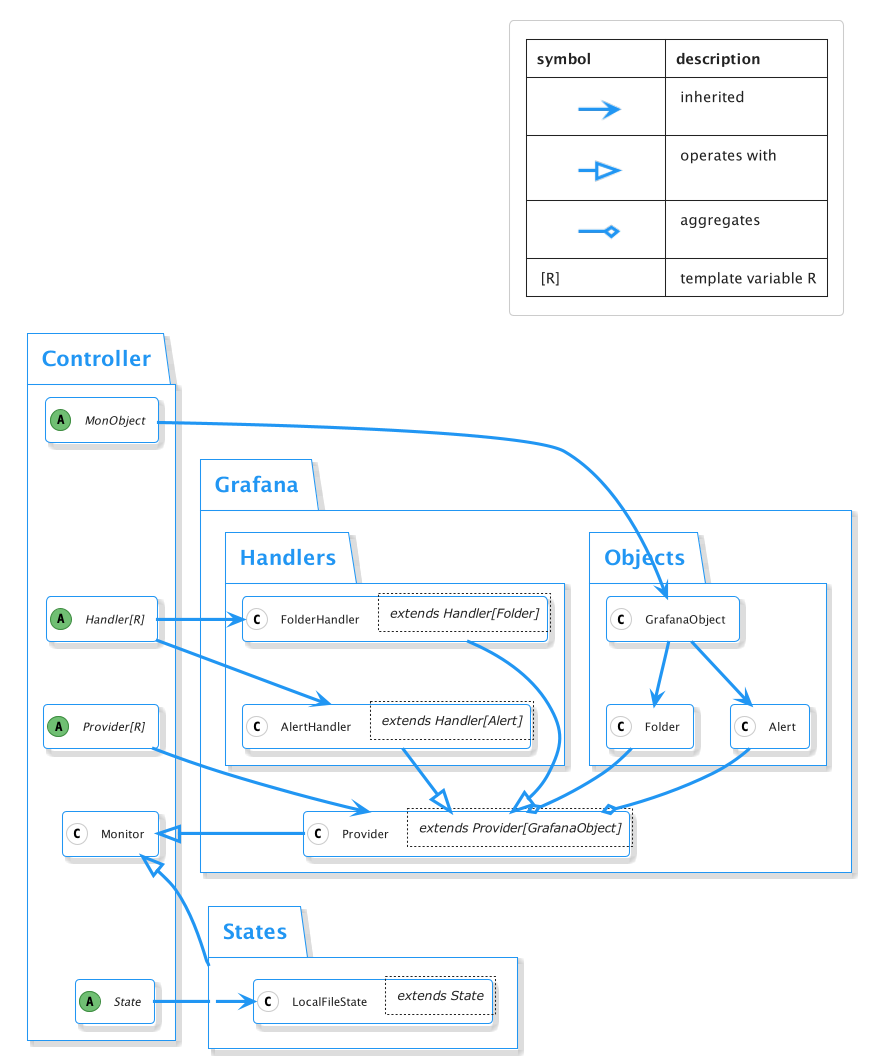

The diagram above was rendered by PlantUML. Its source (embedded in the PNG):
@startuml
!theme materia-outline
hide empty methods
hide empty members
' skinparam monochrome true
skinparam groupInheritance 2

' skinparam Backgroundcolor white
skinparam Backgroundcolor transparent

' skinparam linetype ortho

' UML guide: https://www.guru99.com/uml-cheatsheet-reference-guide.html#2

package "Controller" as controller {

    class "Monitor" as monitor {}
    abstract class "Handler[R]" as genericHandler {}
    abstract class "MonObject" as genericObject {}
    abstract class "Provider[R]" as genericProvider {}
    abstract class "State" as genericState {}

    genericObject -down[hidden]-> genericHandler
    genericHandler -down[hidden]-> genericProvider
    genericProvider -down[hidden]-> monitor
    monitor -down[hidden]-> genericState
}



package "Grafana" as GrafanaPackage {
    

    class "Provider<extends Provider[GrafanaObject]>" as GrafanaProvider {}

    package "Handlers" as GrafanaHandlers {

        class FolderHandler <extends Handler[Folder]> {}
        class AlertHandler <extends Handler[Alert]> {}

        FolderHandler -down[hidden]->AlertHandler
    }

    package "Objects" as GrafanaObjects {
        class "GrafanaObject" as GrafanaObject {}
        class Folder {}
        class Alert {}

        GrafanaObject --> Folder
        GrafanaObject --> Alert
    }


    Folder --o GrafanaProvider
    Alert --o GrafanaProvider

    AlertHandler --|> GrafanaProvider
    FolderHandler --|> GrafanaProvider

}


package "States" as statesPackage {
    class "LocalFileState<extends State>" as LocalFileState {}
}

genericHandler -> AlertHandler
genericHandler -> FolderHandler

genericObject --> GrafanaObject
genericProvider -> GrafanaProvider

genericState -right- statesPackage
statesPackage -right-> LocalFileState

GrafanaProvider -----|> monitor
statesPackage-up-|> monitor



' Layout juggling hacks
LocalFileState -up[hidden]->GrafanaProvider


' White-Black versions
!$inheritanceArrowWB = "<img:http://www.plantuml.com/plantuml/png/LOuniiCW34HxJg7_UnTS8EEhh44nJ43A236vVd3dp5PltnQx3uVvx2tyUU7ErE5i5PjERrKuZ5ULDmoTkegcOhf6RlDkHa7MJvMJdcZZRX8i7sgPBMbJ8r7XS9Nqlu91Y3zun10GQRDw5jyU5-yiUVtx0W00>"
!$hollowArrowWB = "<img:http://www.plantuml.com/plantuml/png/LOun4i8m30HxlqBGfyW7c7pb4elOWoKniZmqF9wa2tFLxJQxz837a9PkKLYO1C5UCTc8LfLJVrLzmo4afhOLDs4A7rVJ2x9zgkxqHEjNiy7pQfxPDslcfAQSJaZtO-Y4-U-kSqgOQVAwbvY-ZnCihFa8_040>"
!$aggregationArrowWB = "<img:http://www.plantuml.com/plantuml/png/LOun4iCW30HxNg6aTy4F_9KpA8O9I1aX9jyFxfovQc-lk7qup6TluU65ErE7irLiEhrLuJ3ULJumTEegcehf6hdDkna5MRzLJdgXZRj9i7oePRQaJOr4XSDLqdC5Wn3_y8WX8D9czIo-wSKxIrx_VW00>"


' Colored versions
!$inheritanceArrow = "<img:http://www.plantuml.com/plantuml/png/POunhWCX34HxJk7_Umek4ErLPi5PKC2EZ5UvVjWkKJJLcpV5RDDXVeuU_hpoO1fmjeQef_Sc7EQZoHE6GKD5SpLTeplw_5IpekYhoV5ZCgpiQeKjQrSZKU5mbVI_Wab8NxYd490eMZkgnzl56qjP1zy0>"
!$hollowArrow = "<img:http://www.plantuml.com/plantuml/png/POwn3i8m34JtV8LXxv0VGFsLQsAQYCH6ZYiMFfvq0w6RxhqRRXqEywEtSF72dQd3sIeMFRnLuJ0ULPumTEegcehf7DtHnhSQ1LbVLVO_as1vKyjiIPiQYGg74z9r1eCGV-eMGq2anUfUV7dVJh2ovFdm0m00>"
!$aggregationArrow = "<img:http://www.plantuml.com/plantuml/png/POun4iCW30HxNg6af-07_ieP5CC4f8oG9zyFxfB9NBMtLzms7URdwE7cbGVJWBCrH3szD-4mdqrUC0mQAfghwHezqEUtcXL5tqsEFvDXPLShR5cx6eaAXwka-mec8VtWda90ecZjg1xruesbh8CV>"


legend top right
|=symbol|=description|
| $inheritanceArrow | inherited |
| $hollowArrow | operates with |
| $aggregationArrow | aggregates |
| [R] | template variable R|
endlegend
@enduml